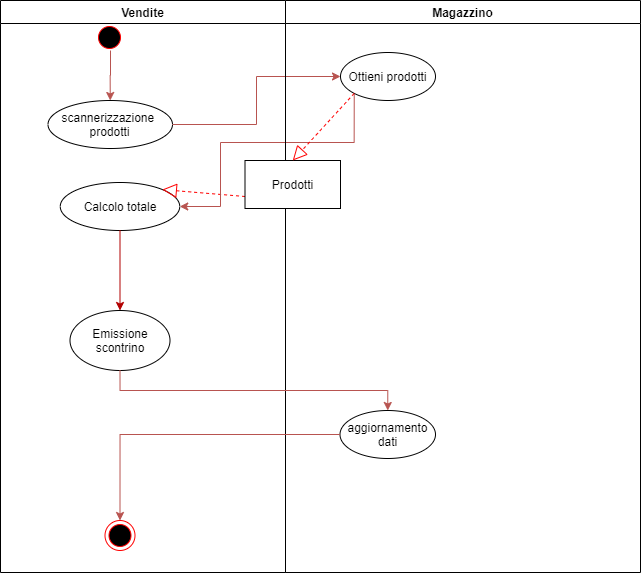

The diagram above was exported from draw.io. Its source (the exported page's mxGraphModel, read from the mxfile embedded in the PNG):
<mxGraphModel dx="2390" dy="734" grid="1" gridSize="10" guides="1" tooltips="1" connect="1" arrows="1" fold="1" page="1" pageScale="1" pageWidth="1169" pageHeight="826" background="#ffffff" math="0" shadow="0">
  <root>
    <mxCell id="0" />
    <mxCell id="1" parent="0" />
    <mxCell id="3" value="Vendite" style="swimlane;whiteSpace=wrap" parent="1" vertex="1">
      <mxGeometry x="-504" y="30" width="285" height="572" as="geometry" />
    </mxCell>
    <mxCell id="9HYBpSJLda6DVZEDnrU6-43" value="scannerizzazione&amp;nbsp;&lt;br style=&quot;padding: 0px ; margin: 0px&quot;&gt;prodotti" style="ellipse;whiteSpace=wrap;html=1;" parent="3" vertex="1">
      <mxGeometry x="47.5" y="100" width="124.5" height="48" as="geometry" />
    </mxCell>
    <mxCell id="9HYBpSJLda6DVZEDnrU6-46" value="Calcolo totale" style="ellipse;whiteSpace=wrap;html=1;" parent="3" vertex="1">
      <mxGeometry x="59.75" y="182" width="119.5" height="48" as="geometry" />
    </mxCell>
    <mxCell id="9HYBpSJLda6DVZEDnrU6-50" value="Emissione scontrino" style="ellipse;whiteSpace=wrap;html=1;" parent="3" vertex="1">
      <mxGeometry x="69.5" y="310" width="100" height="60" as="geometry" />
    </mxCell>
    <mxCell id="5" value="" style="ellipse;shape=startState;fillColor=#000000;strokeColor=#ff0000;" parent="3" vertex="1">
      <mxGeometry x="94" y="22" width="30" height="30" as="geometry" />
    </mxCell>
    <mxCell id="JWnK4qgNNNqhCWaMsV0J-105" style="edgeStyle=orthogonalEdgeStyle;rounded=0;orthogonalLoop=1;jettySize=auto;html=1;fillColor=#f8cecc;strokeColor=#b85450;entryX=0.5;entryY=0;entryDx=0;entryDy=0;" parent="3" target="9HYBpSJLda6DVZEDnrU6-43" edge="1">
      <mxGeometry relative="1" as="geometry">
        <Array as="points" />
        <mxPoint x="110" y="50" as="sourcePoint" />
        <mxPoint x="-116" y="90" as="targetPoint" />
      </mxGeometry>
    </mxCell>
    <mxCell id="JlM9j0IWuCcaw7Q2Z3Db-55" value="" style="ellipse;shape=endState;fillColor=#000000;strokeColor=#ff0000" parent="3" vertex="1">
      <mxGeometry x="104.5" y="520" width="30" height="30" as="geometry" />
    </mxCell>
    <mxCell id="ZPJd4Qkg7bhcJAf3C3wP-41" style="edgeStyle=orthogonalEdgeStyle;rounded=0;orthogonalLoop=1;jettySize=auto;html=1;exitX=0.5;exitY=1;exitDx=0;exitDy=0;fillColor=#e51400;strokeColor=#B20000;" edge="1" parent="3" source="9HYBpSJLda6DVZEDnrU6-46" target="9HYBpSJLda6DVZEDnrU6-50">
      <mxGeometry relative="1" as="geometry">
        <mxPoint x="114" y="270" as="targetPoint" />
      </mxGeometry>
    </mxCell>
    <mxCell id="9HYBpSJLda6DVZEDnrU6-68" value="" style="endArrow=block;dashed=1;endFill=0;endSize=12;html=1;strokeColor=#FF0000;exitX=0;exitY=0.75;exitDx=0;exitDy=0;entryX=1;entryY=0;entryDx=0;entryDy=0;" parent="1" source="9HYBpSJLda6DVZEDnrU6-66" target="9HYBpSJLda6DVZEDnrU6-46" edge="1">
      <mxGeometry width="160" relative="1" as="geometry">
        <mxPoint x="-494" y="272" as="sourcePoint" />
        <mxPoint x="-334" y="272" as="targetPoint" />
      </mxGeometry>
    </mxCell>
    <mxCell id="JWnK4qgNNNqhCWaMsV0J-62" style="edgeStyle=orthogonalEdgeStyle;rounded=0;orthogonalLoop=1;jettySize=auto;html=1;exitX=1;exitY=0.5;exitDx=0;exitDy=0;entryX=0;entryY=0.5;entryDx=0;entryDy=0;fillColor=#f8cecc;strokeColor=#b85450;" parent="1" source="9HYBpSJLda6DVZEDnrU6-43" target="JWnK4qgNNNqhCWaMsV0J-53" edge="1">
      <mxGeometry relative="1" as="geometry" />
    </mxCell>
    <mxCell id="JWnK4qgNNNqhCWaMsV0J-63" style="edgeStyle=orthogonalEdgeStyle;rounded=0;orthogonalLoop=1;jettySize=auto;html=1;exitX=0;exitY=1;exitDx=0;exitDy=0;entryX=1;entryY=0.5;entryDx=0;entryDy=0;fillColor=#f8cecc;strokeColor=#b85450;" parent="1" source="JWnK4qgNNNqhCWaMsV0J-53" target="9HYBpSJLda6DVZEDnrU6-46" edge="1">
      <mxGeometry relative="1" as="geometry">
        <Array as="points">
          <mxPoint x="-150" y="172" />
          <mxPoint x="-284" y="172" />
          <mxPoint x="-284" y="236" />
        </Array>
      </mxGeometry>
    </mxCell>
    <mxCell id="4" value="Magazzino" style="swimlane;whiteSpace=wrap" parent="1" vertex="1">
      <mxGeometry x="-219" y="30" width="355" height="572" as="geometry" />
    </mxCell>
    <mxCell id="9HYBpSJLda6DVZEDnrU6-58" value="aggiornamento&lt;br&gt;dati" style="ellipse;whiteSpace=wrap;html=1;" parent="4" vertex="1">
      <mxGeometry x="54.5" y="410" width="95.5" height="48" as="geometry" />
    </mxCell>
    <mxCell id="JWnK4qgNNNqhCWaMsV0J-53" value="&lt;font style=&quot;vertical-align: inherit&quot;&gt;&lt;font style=&quot;vertical-align: inherit&quot;&gt;Ottieni prodotti&lt;br&gt;&lt;/font&gt;&lt;/font&gt;" style="ellipse;whiteSpace=wrap;html=1;" parent="4" vertex="1">
      <mxGeometry x="55" y="52" width="95" height="48" as="geometry" />
    </mxCell>
    <mxCell id="JlM9j0IWuCcaw7Q2Z3Db-45" style="edgeStyle=orthogonalEdgeStyle;rounded=0;orthogonalLoop=1;jettySize=auto;html=1;exitX=0.5;exitY=1;exitDx=0;exitDy=0;entryX=0.5;entryY=0;entryDx=0;entryDy=0;fillColor=#f8cecc;strokeColor=#b85450;" parent="1" source="9HYBpSJLda6DVZEDnrU6-50" target="9HYBpSJLda6DVZEDnrU6-58" edge="1">
      <mxGeometry relative="1" as="geometry">
        <mxPoint x="-384.89999999999986" y="422.4280000000001" as="targetPoint" />
      </mxGeometry>
    </mxCell>
    <mxCell id="ZPJd4Qkg7bhcJAf3C3wP-43" style="edgeStyle=orthogonalEdgeStyle;rounded=0;orthogonalLoop=1;jettySize=auto;html=1;exitX=0;exitY=0.5;exitDx=0;exitDy=0;entryX=0.5;entryY=0;entryDx=0;entryDy=0;fillColor=#f8cecc;strokeColor=#b85450;" edge="1" parent="1" source="9HYBpSJLda6DVZEDnrU6-58" target="JlM9j0IWuCcaw7Q2Z3Db-55">
      <mxGeometry relative="1" as="geometry">
        <mxPoint x="-372" y="372" as="sourcePoint" />
        <mxPoint x="-140.60239098220472" y="457.0738045088974" as="targetPoint" />
      </mxGeometry>
    </mxCell>
    <mxCell id="9HYBpSJLda6DVZEDnrU6-66" value="Prodotti" style="rounded=0;whiteSpace=wrap;html=1;" parent="1" vertex="1">
      <mxGeometry x="-259.5" y="190" width="95.5" height="48" as="geometry" />
    </mxCell>
    <mxCell id="9HYBpSJLda6DVZEDnrU6-67" value="" style="endArrow=block;dashed=1;endFill=0;endSize=12;html=1;strokeColor=#FF0000;exitX=0;exitY=1;exitDx=0;exitDy=0;entryX=0.5;entryY=0;entryDx=0;entryDy=0;" parent="1" source="JWnK4qgNNNqhCWaMsV0J-53" target="9HYBpSJLda6DVZEDnrU6-66" edge="1">
      <mxGeometry width="160" relative="1" as="geometry">
        <mxPoint x="-499" y="272" as="sourcePoint" />
        <mxPoint x="-200" y="150" as="targetPoint" />
      </mxGeometry>
    </mxCell>
  </root>
</mxGraphModel>